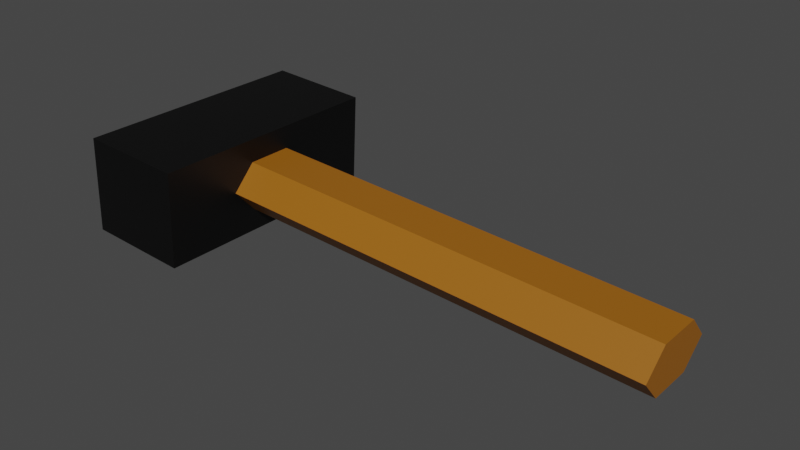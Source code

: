 # Source: Hammer.blend  (saved by Blender 2.92.15; exported with 4.5.12 LTS)
import bpy
from mathutils import Matrix  # noqa: F401  (used for matrix-valued properties, if any)

bpy.ops.wm.read_factory_settings(use_empty=True)
scene = bpy.context.scene
scene.name = 'Scene'

# ---- collections
col_collection = bpy.data.collections.new('Collection'); scene.collection.children.link(col_collection)

# ---- materials (node trees are filled in below, after node groups)
mat_hammer_handle = bpy.data.materials.new('Hammer_Handle')
mat_hammer_handle.use_transparent_shadow = False
mat_hammer_head = bpy.data.materials.new('Hammer_Head')
mat_hammer_head.use_transparent_shadow = False

# ---- material node trees
mat_hammer_handle.use_nodes = True; mat_hammer_handle.node_tree.nodes.clear()
_N = mat_hammer_handle.node_tree.nodes; _L = mat_hammer_handle.node_tree.links
n0 = _N.new('ShaderNodeBsdfPrincipled'); n0.name = 'Principled BSDF'; n0.location = (10, 300)
n0.distribution = 'GGX'
n0.subsurface_method = 'BURLEY'
n0.inputs[0].default_value = (0.3343, 0.116, 0.004817, 1.0)
n0.inputs[3].default_value = 1.45
n0.inputs[27].default_value = (0.0, 0.0, 0.0, 1.0)
n0.inputs[28].default_value = 1.0
n1 = _N.new('ShaderNodeOutputMaterial'); n1.name = 'Material Output'; n1.location = (300, 300)
_L.new(n0.outputs[0], n1.inputs[0])
n1.is_active_output = True
mat_hammer_head.use_nodes = True; mat_hammer_head.node_tree.nodes.clear()
_N = mat_hammer_head.node_tree.nodes; _L = mat_hammer_head.node_tree.links
n0 = _N.new('ShaderNodeBsdfPrincipled'); n0.name = 'Principled BSDF'; n0.location = (10, 300)
n0.distribution = 'GGX'
n0.subsurface_method = 'BURLEY'
n0.inputs[0].default_value = (0.03741, 0.03741, 0.03741, 1.0)
n0.inputs[1].default_value = 1.0
n0.inputs[3].default_value = 1.45
n0.inputs[27].default_value = (0.0, 0.0, 0.0, 1.0)
n0.inputs[28].default_value = 1.0
n1 = _N.new('ShaderNodeOutputMaterial'); n1.name = 'Material Output'; n1.location = (300, 300)
_L.new(n0.outputs[0], n1.inputs[0])
n1.is_active_output = True

# ---- world
world_world = bpy.data.worlds.new('World'); scene.world = world_world
world_world.use_nodes = True; world_world.node_tree.nodes.clear()
_N = world_world.node_tree.nodes; _L = world_world.node_tree.links
n0 = _N.new('ShaderNodeOutputWorld'); n0.name = 'World Output'; n0.location = (300, 300)
n1 = _N.new('ShaderNodeBackground'); n1.name = 'Background'; n1.location = (10, 300)
n1.inputs[0].default_value = (0.05088, 0.05088, 0.05088, 1.0)
_L.new(n1.outputs[0], n0.inputs[0])
n0.is_active_output = True
world_world.color = (0.05088, 0.05088, 0.05088)
world_world.use_sun_shadow = False
world_world.sun_shadow_jitter_overblur = 0.0

# ---- meshes
me_hammer = bpy.data.meshes.new('Hammer')
me_hammer.from_pydata([(0.3659, 0.05, 0.02808), (-0.1335, 0.05, 0.05364), (0.3673, 0.025, 0.05551), (-0.1321, 0.025, 0.08108), (0.3673, -0.025, 0.05551), (-0.1321, -0.025, 0.08108), (0.3659, -0.05, 0.02808), (-0.1335, -0.05, 0.05364), (0.3645, -0.025, 0.0006423), (-0.1349, -0.025, 0.02621), (0.3645, 0.025, 0.0006423), (-0.1349, 0.025, 0.02621), (-0.1186, -0.1362, -0.0007931), (-0.2355, -0.1362, 0.005192), (-0.1186, 0.1362, -0.0007931), (-0.2355, 0.1362, 0.005192), (-0.1131, -0.1362, 0.1063), (-0.23, -0.1362, 0.1123), (-0.1131, 0.1362, 0.1063), (-0.23, 0.1362, 0.1123)], [], [(0, 1, 3, 2), (2, 3, 5, 4), (4, 5, 7, 6), (6, 7, 9, 8), (3, 1, 11, 9, 7, 5), (8, 9, 11, 10), (10, 11, 1, 0), (0, 2, 4, 6, 8, 10), (12, 13, 15, 14), (14, 15, 19, 18), (18, 19, 17, 16), (16, 17, 13, 12), (14, 18, 16, 12), (19, 15, 13, 17)])
me_hammer.polygons.foreach_set('material_index', [0, 0, 0, 0, 0, 0, 0, 0, 1, 1, 1, 1, 1, 1])
_uv = me_hammer.uv_layers.new(name='UVMap')
_uv.uv.foreach_set('vector', [1.0, 0.5, 1.0, 1.0, 0.8333, 1.0, 0.8333, 0.5, 0.8333, 0.5, 0.8333, 1.0, 0.6667, 1.0, 0.6667, 0.5, 0.6667, 0.5, 0.6667, 1.0, 0.5, 1.0, 0.5, 0.5, 0.5, 0.5, 0.5, 1.0, 0.3333, 1.0, 0.3333, 0.5, 0.4578, 0.37, 0.25, 0.49, 0.04215, 0.37, 0.04215, 0.13, 0.25, 0.01, 0.4578, 0.13, 0.3333, 0.5, 0.3333, 1.0, 0.1667, 1.0, 0.1667, 0.5, 0.1667, 0.5, 0.1667, 1.0, -8.941e-08, 1.0, -8.941e-08, 0.5, 0.75, 0.49, 0.9578, 0.37, 0.9578, 0.13, 0.75, 0.01, 0.5422, 0.13, 0.5422, 0.37, 0.375, 0.0, 0.625, 0.0, 0.625, 0.25, 0.375, 0.25, 0.375, 0.25, 0.625, 0.25, 0.625, 0.5, 0.375, 0.5, 0.375, 0.5, 0.625, 0.5, 0.625, 0.75, 0.375, 0.75, 0.375, 0.75, 0.625, 0.75, 0.625, 1.0, 0.375, 1.0, 0.125, 0.5, 0.375, 0.5, 0.375, 0.75, 0.125, 0.75, 0.625, 0.5, 0.875, 0.5, 0.875, 0.75, 0.625, 0.75])
me_hammer.materials.append(mat_hammer_handle)
me_hammer.materials.append(mat_hammer_head)
me_hammer.use_remesh_fix_poles = True
me_hammer.use_remesh_preserve_attributes = False
me_hammer.use_mirror_vertex_groups = False
me_hammer.update()

# ---- objects
ob_hammer = bpy.data.objects.new('Hammer', me_hammer)

# ---- transforms, parenting, visibility, modifiers, constraints
ob_hammer.location = (0.0, 0.0, 0.0)
ob_hammer.lineart.crease_threshold = 0.0

# ---- collection membership
col_collection.objects.link(ob_hammer)

# ---- scene / render settings (as saved in the file)
scene.frame_start = 1; scene.frame_end = 250; scene.frame_set(1)
scene.render.engine = 'BLENDER_EEVEE_NEXT'
scene.cycles.use_denoising = False
scene.cycles.samples = 128
scene.cycles.sampling_pattern = 'TABULATED_SOBOL'
scene.cycles.use_adaptive_sampling = False
scene.cycles.use_light_tree = False
scene.view_settings.view_transform = 'Filmic'
bpy.context.view_layer.update()

# ---- added for rendering (the .blend has no active camera and no usable light): camera, sun
cam_auto = bpy.data.cameras.new('AutoCamera')
cam_auto.lens = 50.0
cam_auto.sensor_width = 36.0
cam_auto.clip_end = 1000.0
ob_auto_camera = bpy.data.objects.new('AutoCamera', cam_auto)
scene.collection.objects.link(ob_auto_camera)
ob_auto_camera.location = (0.686727, -0.744997, 0.552395)
ob_auto_camera.rotation_euler = (1.09748, -7.21219e-08, 0.694738)
scene.camera = ob_auto_camera
light_auto_sun = bpy.data.lights.new('AutoSun', 'SUN')
light_auto_sun.energy = 3.0
light_auto_sun.angle = 0.0523599
ob_auto_sun = bpy.data.objects.new('AutoSun', light_auto_sun)
scene.collection.objects.link(ob_auto_sun)
ob_auto_sun.rotation_euler = (0.872665, 0.174533, 0.523599)
bpy.context.view_layer.update()

